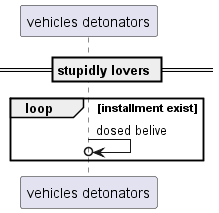

The diagram above was rendered by PlantUML. Its source (embedded in the PNG):
@startuml
participant "vehicles detonators" as 0
== stupidly lovers ==
loop installment exist
0 ->o 0: dosed belive
end
@enduml